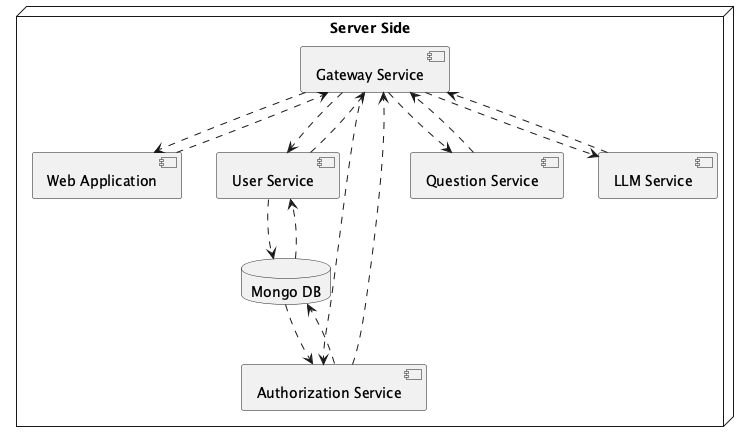

The diagram above was rendered by PlantUML. Its source (embedded in the PNG):
@startuml
node "Server Side"{
  component GS as "Gateway Service"
  component WA as "Web Application"
  component US as "User Service"
  component AS as "Authorization Service"
  component QS as "Question Service"
  component LLMS as "LLM Service"
  database MDB as "Mongo DB"
}




GS-[dashed]->WA
WA-[dashed]->GS

GS-[dashed]->AS
AS-[dashed]->GS

GS-[dashed]->US
US-[dashed]->GS

GS-[dashed]->QS
QS-[dashed]->GS

AS-[dashed]->MDB
MDB-[dashed]->AS

US-[dashed]->MDB
MDB-[dashed]->US

GS-[dashed]->LLMS
LLMS-[dashed]->GS

@enduml